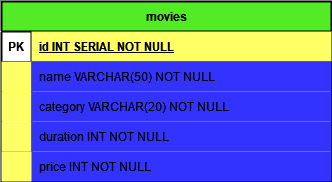

The diagram above was exported from draw.io. Its source (the exported page's mxGraphModel, read from the mxfile embedded in the PNG):
<mxGraphModel dx="1050" dy="530" grid="1" gridSize="10" guides="1" tooltips="1" connect="1" arrows="1" fold="1" page="1" pageScale="1" pageWidth="827" pageHeight="1169" math="0" shadow="0">
  <root>
    <mxCell id="0" />
    <mxCell id="1" parent="0" />
    <UserObject label="movies" id="mRKjdzuTuSv1_zP76Fg3-2">
      <mxCell style="shape=table;startSize=30;container=1;collapsible=1;childLayout=tableLayout;fixedRows=1;rowLines=0;fontStyle=1;align=center;resizeLast=1;html=1;fillColor=#52eb25;strokeColor=#000000;strokeWidth=2;perimeterSpacing=1;" vertex="1" parent="1">
        <mxGeometry x="210" y="160" width="330" height="180" as="geometry">
          <mxRectangle x="260" y="150" width="440" height="30" as="alternateBounds" />
        </mxGeometry>
      </mxCell>
    </UserObject>
    <mxCell id="mRKjdzuTuSv1_zP76Fg3-3" value="" style="shape=tableRow;horizontal=0;startSize=0;swimlaneHead=0;swimlaneBody=0;fillColor=none;collapsible=0;dropTarget=0;points=[[0,0.5],[1,0.5]];portConstraint=eastwest;top=0;left=0;right=0;bottom=1;" vertex="1" parent="mRKjdzuTuSv1_zP76Fg3-2">
      <mxGeometry y="30" width="330" height="30" as="geometry" />
    </mxCell>
    <mxCell id="mRKjdzuTuSv1_zP76Fg3-4" value="PK" style="shape=partialRectangle;connectable=0;fillColor=none;top=0;left=0;bottom=0;right=0;fontStyle=1;overflow=hidden;whiteSpace=wrap;html=1;strokeWidth=2;" vertex="1" parent="mRKjdzuTuSv1_zP76Fg3-3">
      <mxGeometry width="30" height="30" as="geometry">
        <mxRectangle width="30" height="30" as="alternateBounds" />
      </mxGeometry>
    </mxCell>
    <mxCell id="mRKjdzuTuSv1_zP76Fg3-5" value="id INT SERIAL NOT NULL" style="shape=partialRectangle;connectable=0;fillColor=#FFFF66;top=0;left=0;bottom=0;right=0;align=left;spacingLeft=6;fontStyle=5;overflow=hidden;whiteSpace=wrap;html=1;strokeWidth=2;" vertex="1" parent="mRKjdzuTuSv1_zP76Fg3-3">
      <mxGeometry x="30" width="300" height="30" as="geometry">
        <mxRectangle width="300" height="30" as="alternateBounds" />
      </mxGeometry>
    </mxCell>
    <mxCell id="mRKjdzuTuSv1_zP76Fg3-6" value="" style="shape=tableRow;horizontal=0;startSize=0;swimlaneHead=0;swimlaneBody=0;fillColor=none;collapsible=0;dropTarget=0;points=[[0,0.5],[1,0.5]];portConstraint=eastwest;top=0;left=0;right=0;bottom=0;" vertex="1" parent="mRKjdzuTuSv1_zP76Fg3-2">
      <mxGeometry y="60" width="330" height="30" as="geometry" />
    </mxCell>
    <mxCell id="mRKjdzuTuSv1_zP76Fg3-7" value="" style="shape=partialRectangle;connectable=0;fillColor=#FFFF66;top=0;left=0;bottom=0;right=0;editable=1;overflow=hidden;whiteSpace=wrap;html=1;strokeWidth=2;strokeColor=#000000;" vertex="1" parent="mRKjdzuTuSv1_zP76Fg3-6">
      <mxGeometry width="30" height="30" as="geometry">
        <mxRectangle width="30" height="30" as="alternateBounds" />
      </mxGeometry>
    </mxCell>
    <mxCell id="mRKjdzuTuSv1_zP76Fg3-8" value="name VARCHAR(50) NOT NULL" style="shape=partialRectangle;connectable=0;fillColor=#3333FF;top=0;left=0;bottom=0;right=0;align=left;spacingLeft=6;overflow=hidden;whiteSpace=wrap;html=1;strokeColor=#000000;strokeWidth=1;" vertex="1" parent="mRKjdzuTuSv1_zP76Fg3-6">
      <mxGeometry x="30" width="300" height="30" as="geometry">
        <mxRectangle width="300" height="30" as="alternateBounds" />
      </mxGeometry>
    </mxCell>
    <mxCell id="mRKjdzuTuSv1_zP76Fg3-9" value="" style="shape=tableRow;horizontal=0;startSize=0;swimlaneHead=0;swimlaneBody=0;fillColor=none;collapsible=0;dropTarget=0;points=[[0,0.5],[1,0.5]];portConstraint=eastwest;top=0;left=0;right=0;bottom=0;" vertex="1" parent="mRKjdzuTuSv1_zP76Fg3-2">
      <mxGeometry y="90" width="330" height="30" as="geometry" />
    </mxCell>
    <mxCell id="mRKjdzuTuSv1_zP76Fg3-10" value="" style="shape=partialRectangle;connectable=0;fillColor=#FFFF66;top=0;left=0;bottom=0;right=0;editable=1;overflow=hidden;whiteSpace=wrap;html=1;strokeWidth=2;" vertex="1" parent="mRKjdzuTuSv1_zP76Fg3-9">
      <mxGeometry width="30" height="30" as="geometry">
        <mxRectangle width="30" height="30" as="alternateBounds" />
      </mxGeometry>
    </mxCell>
    <mxCell id="mRKjdzuTuSv1_zP76Fg3-11" value="category VARCHAR(20) NOT NULL" style="shape=partialRectangle;connectable=0;fillColor=#3333FF;top=0;left=0;bottom=0;right=0;align=left;spacingLeft=6;overflow=hidden;whiteSpace=wrap;html=1;strokeWidth=1;" vertex="1" parent="mRKjdzuTuSv1_zP76Fg3-9">
      <mxGeometry x="30" width="300" height="30" as="geometry">
        <mxRectangle width="300" height="30" as="alternateBounds" />
      </mxGeometry>
    </mxCell>
    <mxCell id="mRKjdzuTuSv1_zP76Fg3-12" value="" style="shape=tableRow;horizontal=0;startSize=0;swimlaneHead=0;swimlaneBody=0;fillColor=none;collapsible=0;dropTarget=0;points=[[0,0.5],[1,0.5]];portConstraint=eastwest;top=0;left=0;right=0;bottom=0;" vertex="1" parent="mRKjdzuTuSv1_zP76Fg3-2">
      <mxGeometry y="120" width="330" height="30" as="geometry" />
    </mxCell>
    <mxCell id="mRKjdzuTuSv1_zP76Fg3-13" value="" style="shape=partialRectangle;connectable=0;fillColor=#FFFF66;top=0;left=0;bottom=0;right=0;editable=1;overflow=hidden;whiteSpace=wrap;html=1;strokeWidth=2;" vertex="1" parent="mRKjdzuTuSv1_zP76Fg3-12">
      <mxGeometry width="30" height="30" as="geometry">
        <mxRectangle width="30" height="30" as="alternateBounds" />
      </mxGeometry>
    </mxCell>
    <mxCell id="mRKjdzuTuSv1_zP76Fg3-14" value="&lt;div&gt;duration INT NOT NULL&lt;/div&gt;" style="shape=partialRectangle;connectable=0;fillColor=#3333FF;top=0;left=0;bottom=0;right=0;align=left;spacingLeft=6;overflow=hidden;whiteSpace=wrap;html=1;strokeWidth=2;" vertex="1" parent="mRKjdzuTuSv1_zP76Fg3-12">
      <mxGeometry x="30" width="300" height="30" as="geometry">
        <mxRectangle width="300" height="30" as="alternateBounds" />
      </mxGeometry>
    </mxCell>
    <mxCell id="mRKjdzuTuSv1_zP76Fg3-16" style="shape=tableRow;horizontal=0;startSize=0;swimlaneHead=0;swimlaneBody=0;fillColor=#3333FF;collapsible=0;dropTarget=0;points=[[0,0.5],[1,0.5]];portConstraint=eastwest;top=0;left=0;right=0;bottom=0;" vertex="1" parent="mRKjdzuTuSv1_zP76Fg3-2">
      <mxGeometry y="150" width="330" height="30" as="geometry" />
    </mxCell>
    <mxCell id="mRKjdzuTuSv1_zP76Fg3-17" style="shape=partialRectangle;connectable=0;fillColor=#FFFF66;top=0;left=0;bottom=0;right=0;editable=1;overflow=hidden;whiteSpace=wrap;html=1;strokeColor=#000000;strokeWidth=2;" vertex="1" parent="mRKjdzuTuSv1_zP76Fg3-16">
      <mxGeometry width="30" height="30" as="geometry">
        <mxRectangle width="30" height="30" as="alternateBounds" />
      </mxGeometry>
    </mxCell>
    <mxCell id="mRKjdzuTuSv1_zP76Fg3-18" value="price INT NOT NULL" style="shape=partialRectangle;connectable=0;fillColor=none;top=0;left=0;bottom=0;right=0;align=left;spacingLeft=6;overflow=hidden;whiteSpace=wrap;html=1;strokeColor=#000000;strokeWidth=2;" vertex="1" parent="mRKjdzuTuSv1_zP76Fg3-16">
      <mxGeometry x="30" width="300" height="30" as="geometry">
        <mxRectangle width="300" height="30" as="alternateBounds" />
      </mxGeometry>
    </mxCell>
  </root>
</mxGraphModel>